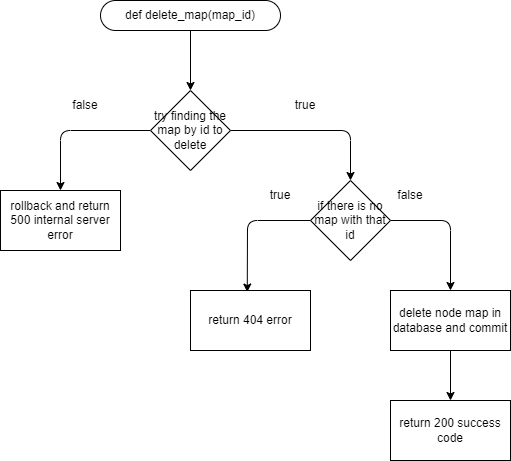

The diagram above was exported from draw.io. Its source (the exported page's mxGraphModel, read from the mxfile embedded in the PNG):
<mxGraphModel dx="1877" dy="1298" grid="1" gridSize="10" guides="1" tooltips="1" connect="1" arrows="1" fold="1" page="1" pageScale="1" pageWidth="850" pageHeight="1100" math="0" shadow="0">
  <root>
    <mxCell id="0" />
    <mxCell id="1" parent="0" />
    <mxCell id="4" value="" style="edgeStyle=none;html=1;" parent="1" source="2" target="3" edge="1">
      <mxGeometry relative="1" as="geometry" />
    </mxCell>
    <mxCell id="2" value="def delete_map(map_id)" style="rounded=1;whiteSpace=wrap;html=1;arcSize=50;" parent="1" vertex="1">
      <mxGeometry x="190" y="40" width="180" height="30" as="geometry" />
    </mxCell>
    <mxCell id="7" style="edgeStyle=none;html=1;exitX=1;exitY=0.5;exitDx=0;exitDy=0;entryX=0.5;entryY=0;entryDx=0;entryDy=0;" parent="1" source="3" target="5" edge="1">
      <mxGeometry relative="1" as="geometry">
        <Array as="points">
          <mxPoint x="440" y="170" />
        </Array>
      </mxGeometry>
    </mxCell>
    <mxCell id="14" style="edgeStyle=none;html=1;exitX=0;exitY=0.5;exitDx=0;exitDy=0;entryX=0.5;entryY=0;entryDx=0;entryDy=0;" parent="1" source="3" target="13" edge="1">
      <mxGeometry relative="1" as="geometry">
        <Array as="points">
          <mxPoint x="150" y="170" />
        </Array>
      </mxGeometry>
    </mxCell>
    <mxCell id="3" value="try finding the map by id to delete" style="rhombus;whiteSpace=wrap;html=1;" parent="1" vertex="1">
      <mxGeometry x="240" y="130" width="80" height="80" as="geometry" />
    </mxCell>
    <mxCell id="8" style="edgeStyle=none;html=1;exitX=0;exitY=0.5;exitDx=0;exitDy=0;entryX=0.473;entryY=0.026;entryDx=0;entryDy=0;entryPerimeter=0;" parent="1" source="5" target="6" edge="1">
      <mxGeometry relative="1" as="geometry">
        <Array as="points">
          <mxPoint x="337" y="260" />
        </Array>
      </mxGeometry>
    </mxCell>
    <mxCell id="11" style="edgeStyle=none;html=1;exitX=1;exitY=0.5;exitDx=0;exitDy=0;entryX=0.5;entryY=0;entryDx=0;entryDy=0;" parent="1" source="5" target="9" edge="1">
      <mxGeometry relative="1" as="geometry">
        <Array as="points">
          <mxPoint x="540" y="260" />
        </Array>
      </mxGeometry>
    </mxCell>
    <mxCell id="5" value="if there is no map with that id" style="rhombus;whiteSpace=wrap;html=1;" parent="1" vertex="1">
      <mxGeometry x="400" y="220" width="80" height="80" as="geometry" />
    </mxCell>
    <mxCell id="6" value="return 404 error" style="rounded=0;whiteSpace=wrap;html=1;" parent="1" vertex="1">
      <mxGeometry x="280" y="330" width="120" height="60" as="geometry" />
    </mxCell>
    <mxCell id="12" value="" style="edgeStyle=none;html=1;" parent="1" source="9" target="10" edge="1">
      <mxGeometry relative="1" as="geometry" />
    </mxCell>
    <mxCell id="9" value="delete node map in database and commit" style="rounded=0;whiteSpace=wrap;html=1;" parent="1" vertex="1">
      <mxGeometry x="480" y="330" width="120" height="60" as="geometry" />
    </mxCell>
    <mxCell id="10" value="return 200 success code" style="rounded=0;whiteSpace=wrap;html=1;" parent="1" vertex="1">
      <mxGeometry x="480" y="440" width="120" height="60" as="geometry" />
    </mxCell>
    <mxCell id="13" value="rollback and return 500 internal server error" style="rounded=0;whiteSpace=wrap;html=1;" parent="1" vertex="1">
      <mxGeometry x="90" y="230" width="120" height="60" as="geometry" />
    </mxCell>
    <mxCell id="16" value="true" style="text;html=1;strokeColor=none;fillColor=none;align=center;verticalAlign=middle;whiteSpace=wrap;rounded=0;" parent="1" vertex="1">
      <mxGeometry x="365" y="130" width="60" height="30" as="geometry" />
    </mxCell>
    <mxCell id="17" value="false" style="text;html=1;strokeColor=none;fillColor=none;align=center;verticalAlign=middle;whiteSpace=wrap;rounded=0;" parent="1" vertex="1">
      <mxGeometry x="145" y="130" width="60" height="30" as="geometry" />
    </mxCell>
    <mxCell id="18" value="true" style="text;html=1;strokeColor=none;fillColor=none;align=center;verticalAlign=middle;whiteSpace=wrap;rounded=0;" parent="1" vertex="1">
      <mxGeometry x="340" y="220" width="60" height="30" as="geometry" />
    </mxCell>
    <mxCell id="19" value="false" style="text;html=1;strokeColor=none;fillColor=none;align=center;verticalAlign=middle;whiteSpace=wrap;rounded=0;" parent="1" vertex="1">
      <mxGeometry x="470" y="220" width="60" height="30" as="geometry" />
    </mxCell>
  </root>
</mxGraphModel>